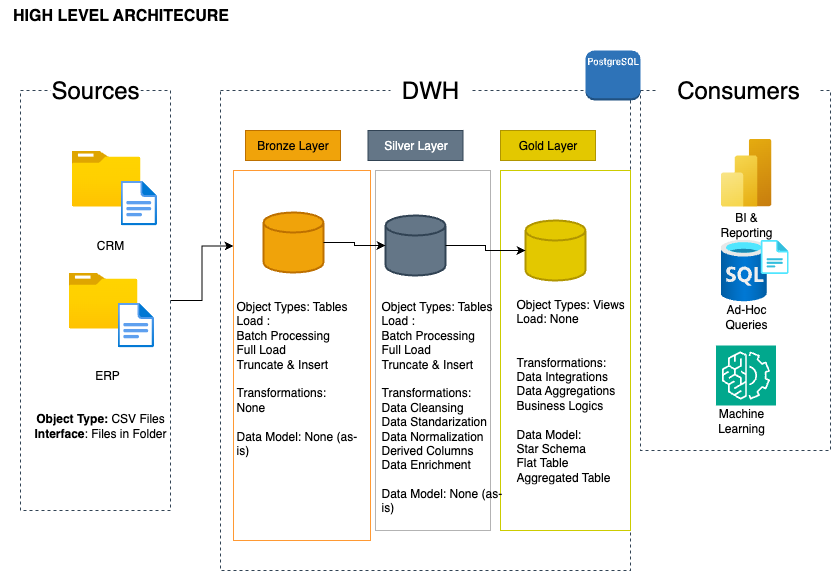

The diagram above was exported from draw.io. Its source (the exported page's mxGraphModel, read from the mxfile embedded in the PNG):
<mxGraphModel dx="946" dy="586" grid="1" gridSize="10" guides="1" tooltips="1" connect="1" arrows="1" fold="1" page="1" pageScale="1" pageWidth="850" pageHeight="1100" math="0" shadow="0">
  <root>
    <mxCell id="0" />
    <mxCell id="1" parent="0" />
    <mxCell id="vTpcg5nzy97BqA1oWJaN-1" value="HIGH LEVEL ARCHITECURE" style="text;html=1;align=center;verticalAlign=middle;resizable=0;points=[];autosize=1;strokeColor=none;fillColor=none;fontSize=16;fontStyle=1" parent="1" vertex="1">
      <mxGeometry x="60" y="30" width="240" height="30" as="geometry" />
    </mxCell>
    <mxCell id="vTpcg5nzy97BqA1oWJaN-25" value="" style="edgeStyle=orthogonalEdgeStyle;rounded=0;orthogonalLoop=1;jettySize=auto;html=1;entryX=0;entryY=0.204;entryDx=0;entryDy=0;entryPerimeter=0;" parent="1" source="vTpcg5nzy97BqA1oWJaN-2" target="vTpcg5nzy97BqA1oWJaN-11" edge="1">
      <mxGeometry relative="1" as="geometry" />
    </mxCell>
    <mxCell id="vTpcg5nzy97BqA1oWJaN-2" value="CRM" style="rounded=0;whiteSpace=wrap;html=1;fillColor=none;fontColor=#ffffff;strokeColor=light-dark(#314354,#0000FF);dashed=1;" parent="1" vertex="1">
      <mxGeometry x="80" y="120" width="150" height="420" as="geometry" />
    </mxCell>
    <mxCell id="vTpcg5nzy97BqA1oWJaN-3" value="&lt;font style=&quot;font-size: 24px;&quot;&gt;Sources&lt;/font&gt;" style="rounded=0;whiteSpace=wrap;html=1;strokeColor=none;" parent="1" vertex="1">
      <mxGeometry x="110" y="100" width="90" height="40" as="geometry" />
    </mxCell>
    <mxCell id="vTpcg5nzy97BqA1oWJaN-4" value="" style="rounded=0;whiteSpace=wrap;html=1;fillColor=none;fontColor=#ffffff;strokeColor=light-dark(#314354,#0000FF);dashed=1;" parent="1" vertex="1">
      <mxGeometry x="280" y="120" width="410" height="480" as="geometry" />
    </mxCell>
    <mxCell id="vTpcg5nzy97BqA1oWJaN-5" value="&lt;font style=&quot;font-size: 24px;&quot;&gt;DWH&lt;/font&gt;" style="rounded=0;whiteSpace=wrap;html=1;strokeColor=none;" parent="1" vertex="1">
      <mxGeometry x="450" y="100" width="80" height="40" as="geometry" />
    </mxCell>
    <mxCell id="vTpcg5nzy97BqA1oWJaN-6" value="" style="rounded=0;whiteSpace=wrap;html=1;fillColor=none;fontColor=#ffffff;strokeColor=light-dark(#314354,#0000FF);dashed=1;" parent="1" vertex="1">
      <mxGeometry x="700" y="120" width="190" height="360" as="geometry" />
    </mxCell>
    <mxCell id="vTpcg5nzy97BqA1oWJaN-7" value="&lt;font style=&quot;font-size: 24px;&quot;&gt;Consumers&lt;/font&gt;" style="rounded=0;whiteSpace=wrap;html=1;strokeColor=none;" parent="1" vertex="1">
      <mxGeometry x="717.5" y="100" width="160" height="40" as="geometry" />
    </mxCell>
    <mxCell id="vTpcg5nzy97BqA1oWJaN-8" value="Bronze&amp;nbsp;&lt;span style=&quot;background-color: transparent; color: light-dark(rgb(0, 0, 0), rgb(237, 237, 237));&quot;&gt;Layer&lt;/span&gt;" style="rounded=0;whiteSpace=wrap;html=1;fillColor=#f0a30a;fontColor=#000000;strokeColor=#BD7000;" parent="1" vertex="1">
      <mxGeometry x="305" y="160" width="95" height="30" as="geometry" />
    </mxCell>
    <mxCell id="vTpcg5nzy97BqA1oWJaN-9" value="Silver Layer" style="rounded=0;whiteSpace=wrap;html=1;fillColor=#647687;fontColor=#ffffff;strokeColor=#314354;" parent="1" vertex="1">
      <mxGeometry x="427.5" y="160" width="95" height="30" as="geometry" />
    </mxCell>
    <mxCell id="vTpcg5nzy97BqA1oWJaN-10" value="Gold Layer" style="rounded=0;whiteSpace=wrap;html=1;fillColor=#e3c800;fontColor=#000000;strokeColor=#B09500;" parent="1" vertex="1">
      <mxGeometry x="560" y="160" width="95" height="30" as="geometry" />
    </mxCell>
    <mxCell id="vTpcg5nzy97BqA1oWJaN-11" value="" style="rounded=0;whiteSpace=wrap;html=1;strokeColor=#FF9933;fillColor=none;" parent="1" vertex="1">
      <mxGeometry x="293" y="200" width="137" height="370" as="geometry" />
    </mxCell>
    <mxCell id="vTpcg5nzy97BqA1oWJaN-12" value="" style="rounded=0;whiteSpace=wrap;html=1;strokeColor=#B3B3B3;fillColor=none;" parent="1" vertex="1">
      <mxGeometry x="435" y="200" width="115" height="360" as="geometry" />
    </mxCell>
    <mxCell id="vTpcg5nzy97BqA1oWJaN-13" value="" style="rounded=0;whiteSpace=wrap;html=1;strokeColor=#CCCC00;fillColor=none;" parent="1" vertex="1">
      <mxGeometry x="560" y="200" width="130" height="360" as="geometry" />
    </mxCell>
    <mxCell id="vTpcg5nzy97BqA1oWJaN-14" value="" style="image;aspect=fixed;html=1;points=[];align=center;fontSize=12;image=img/lib/azure2/general/Folder_Blank.svg;" parent="1" vertex="1">
      <mxGeometry x="131" y="180" width="69" height="56.00000000000001" as="geometry" />
    </mxCell>
    <mxCell id="vTpcg5nzy97BqA1oWJaN-16" value="" style="image;aspect=fixed;html=1;points=[];align=center;fontSize=12;image=img/lib/azure2/general/File.svg;" parent="1" vertex="1">
      <mxGeometry x="180" y="210" width="36.52" height="45" as="geometry" />
    </mxCell>
    <mxCell id="vTpcg5nzy97BqA1oWJaN-17" value="" style="image;aspect=fixed;html=1;points=[];align=center;fontSize=12;image=img/lib/azure2/general/Folder_Blank.svg;" parent="1" vertex="1">
      <mxGeometry x="128" y="302" width="69" height="56.00000000000001" as="geometry" />
    </mxCell>
    <mxCell id="vTpcg5nzy97BqA1oWJaN-18" value="" style="image;aspect=fixed;html=1;points=[];align=center;fontSize=12;image=img/lib/azure2/general/File.svg;" parent="1" vertex="1">
      <mxGeometry x="177" y="332" width="36.52" height="45" as="geometry" />
    </mxCell>
    <mxCell id="vTpcg5nzy97BqA1oWJaN-19" value="CRM" style="text;html=1;align=center;verticalAlign=middle;whiteSpace=wrap;rounded=0;" parent="1" vertex="1">
      <mxGeometry x="140" y="260" width="60" height="30" as="geometry" />
    </mxCell>
    <mxCell id="vTpcg5nzy97BqA1oWJaN-20" value="ERP" style="text;html=1;align=center;verticalAlign=middle;whiteSpace=wrap;rounded=0;" parent="1" vertex="1">
      <mxGeometry x="137" y="390" width="60" height="30" as="geometry" />
    </mxCell>
    <mxCell id="vTpcg5nzy97BqA1oWJaN-21" value="&lt;b&gt;Object Type:&lt;/b&gt; CSV Files&lt;div&gt;&lt;b&gt;Interface&lt;/b&gt;: Files in Folder&lt;/div&gt;" style="text;html=1;align=center;verticalAlign=middle;whiteSpace=wrap;rounded=0;" parent="1" vertex="1">
      <mxGeometry x="80" y="440" width="160" height="30" as="geometry" />
    </mxCell>
    <mxCell id="vTpcg5nzy97BqA1oWJaN-22" value="" style="strokeWidth=2;html=1;shape=mxgraph.flowchart.database;whiteSpace=wrap;fillColor=#f0a30a;fontColor=#000000;strokeColor=#BD7000;" parent="1" vertex="1">
      <mxGeometry x="323" y="242" width="60" height="60" as="geometry" />
    </mxCell>
    <mxCell id="vTpcg5nzy97BqA1oWJaN-23" value="" style="strokeWidth=2;html=1;shape=mxgraph.flowchart.database;whiteSpace=wrap;fillColor=#647687;fontColor=#ffffff;strokeColor=#314354;" parent="1" vertex="1">
      <mxGeometry x="445" y="245" width="60" height="60" as="geometry" />
    </mxCell>
    <mxCell id="vTpcg5nzy97BqA1oWJaN-24" value="" style="strokeWidth=2;html=1;shape=mxgraph.flowchart.database;whiteSpace=wrap;fillColor=#e3c800;fontColor=#000000;strokeColor=#B09500;" parent="1" vertex="1">
      <mxGeometry x="585" y="250" width="60" height="60" as="geometry" />
    </mxCell>
    <mxCell id="vTpcg5nzy97BqA1oWJaN-26" style="edgeStyle=orthogonalEdgeStyle;rounded=0;orthogonalLoop=1;jettySize=auto;html=1;exitX=1;exitY=0.5;exitDx=0;exitDy=0;exitPerimeter=0;entryX=0;entryY=0.5;entryDx=0;entryDy=0;entryPerimeter=0;" parent="1" source="vTpcg5nzy97BqA1oWJaN-22" target="vTpcg5nzy97BqA1oWJaN-23" edge="1">
      <mxGeometry relative="1" as="geometry" />
    </mxCell>
    <mxCell id="vTpcg5nzy97BqA1oWJaN-27" style="edgeStyle=orthogonalEdgeStyle;rounded=0;orthogonalLoop=1;jettySize=auto;html=1;exitX=1;exitY=0.5;exitDx=0;exitDy=0;exitPerimeter=0;entryX=0;entryY=0.5;entryDx=0;entryDy=0;entryPerimeter=0;" parent="1" source="vTpcg5nzy97BqA1oWJaN-23" target="vTpcg5nzy97BqA1oWJaN-24" edge="1">
      <mxGeometry relative="1" as="geometry" />
    </mxCell>
    <mxCell id="vTpcg5nzy97BqA1oWJaN-28" value="Object Types: Tables&lt;div&gt;Load :&amp;nbsp;&lt;/div&gt;&lt;div&gt;Batch Processing&lt;/div&gt;&lt;div&gt;Full Load&lt;/div&gt;&lt;div&gt;Truncate &amp;amp; Insert&lt;/div&gt;&lt;div&gt;&lt;br&gt;&lt;/div&gt;&lt;div&gt;Transformations:&lt;/div&gt;&lt;div&gt;None&lt;/div&gt;&lt;div&gt;&lt;br&gt;&lt;/div&gt;&lt;div&gt;Data Model: None (as-is)&lt;/div&gt;" style="text;strokeColor=none;fillColor=none;align=left;verticalAlign=top;spacingLeft=4;spacingRight=4;overflow=hidden;rotatable=0;points=[[0,0.5],[1,0.5]];portConstraint=eastwest;whiteSpace=wrap;html=1;" parent="1" vertex="1">
      <mxGeometry x="290" y="322" width="140" height="248" as="geometry" />
    </mxCell>
    <mxCell id="vTpcg5nzy97BqA1oWJaN-29" value="Object Types: Tables&lt;div&gt;Load :&amp;nbsp;&lt;/div&gt;&lt;div&gt;Batch Processing&lt;/div&gt;&lt;div&gt;Full Load&lt;/div&gt;&lt;div&gt;Truncate &amp;amp; Insert&lt;/div&gt;&lt;div&gt;&lt;br&gt;&lt;/div&gt;&lt;div&gt;Transformations:&lt;/div&gt;&lt;div&gt;Data Cleansing&lt;/div&gt;&lt;div&gt;Data Standarization&lt;/div&gt;&lt;div&gt;Data Normalization&lt;/div&gt;&lt;div&gt;Derived Columns&lt;/div&gt;&lt;div&gt;Data Enrichment&lt;/div&gt;&lt;div&gt;&lt;br&gt;&lt;/div&gt;&lt;div&gt;Data Model: None (as-is)&lt;/div&gt;" style="text;strokeColor=none;fillColor=none;align=left;verticalAlign=top;spacingLeft=4;spacingRight=4;overflow=hidden;rotatable=0;points=[[0,0.5],[1,0.5]];portConstraint=eastwest;whiteSpace=wrap;html=1;" parent="1" vertex="1">
      <mxGeometry x="435" y="322" width="140" height="248" as="geometry" />
    </mxCell>
    <mxCell id="vTpcg5nzy97BqA1oWJaN-30" value="Object Types: Views&lt;div&gt;Load: None&amp;nbsp;&lt;/div&gt;&lt;div&gt;&lt;br&gt;&lt;/div&gt;&lt;div&gt;&lt;br&gt;&lt;/div&gt;&lt;div&gt;Transformations:&lt;/div&gt;&lt;div&gt;Data Integrations&lt;/div&gt;&lt;div&gt;Data Aggregations&lt;/div&gt;&lt;div&gt;Business Logics&lt;/div&gt;&lt;div&gt;&lt;br&gt;&lt;/div&gt;&lt;div&gt;Data Model:&amp;nbsp;&lt;/div&gt;&lt;div&gt;Star Schema&lt;/div&gt;&lt;div&gt;Flat Table&lt;/div&gt;&lt;div&gt;Aggregated Table&lt;/div&gt;" style="text;strokeColor=none;fillColor=none;align=left;verticalAlign=top;spacingLeft=4;spacingRight=4;overflow=hidden;rotatable=0;points=[[0,0.5],[1,0.5]];portConstraint=eastwest;whiteSpace=wrap;html=1;" parent="1" vertex="1">
      <mxGeometry x="570" y="320" width="140" height="248" as="geometry" />
    </mxCell>
    <mxCell id="vTpcg5nzy97BqA1oWJaN-32" value="" style="image;aspect=fixed;html=1;points=[];align=center;fontSize=12;image=img/lib/azure2/analytics/Power_BI_Embedded.svg;" parent="1" vertex="1">
      <mxGeometry x="780" y="168" width="51" height="68" as="geometry" />
    </mxCell>
    <mxCell id="vTpcg5nzy97BqA1oWJaN-33" value="" style="image;aspect=fixed;html=1;points=[];align=center;fontSize=12;image=img/lib/azure2/databases/SQL_Server_Registries.svg;" parent="1" vertex="1">
      <mxGeometry x="780" y="269" width="68" height="62" as="geometry" />
    </mxCell>
    <mxCell id="vTpcg5nzy97BqA1oWJaN-34" value="" style="sketch=0;points=[[0,0,0],[0.25,0,0],[0.5,0,0],[0.75,0,0],[1,0,0],[0,1,0],[0.25,1,0],[0.5,1,0],[0.75,1,0],[1,1,0],[0,0.25,0],[0,0.5,0],[0,0.75,0],[1,0.25,0],[1,0.5,0],[1,0.75,0]];outlineConnect=0;fontColor=#232F3E;fillColor=#01A88D;strokeColor=#ffffff;dashed=0;verticalLabelPosition=bottom;verticalAlign=top;align=center;html=1;fontSize=12;fontStyle=0;aspect=fixed;shape=mxgraph.aws4.resourceIcon;resIcon=mxgraph.aws4.machine_learning;" parent="1" vertex="1">
      <mxGeometry x="775.5" y="375" width="60" height="60" as="geometry" />
    </mxCell>
    <mxCell id="vTpcg5nzy97BqA1oWJaN-35" value="BI &amp;amp; Reporting" style="text;html=1;align=center;verticalAlign=middle;whiteSpace=wrap;rounded=0;" parent="1" vertex="1">
      <mxGeometry x="776" y="239" width="60" height="30" as="geometry" />
    </mxCell>
    <mxCell id="vTpcg5nzy97BqA1oWJaN-37" value="Ad-Hoc Queries" style="text;html=1;align=center;verticalAlign=middle;whiteSpace=wrap;rounded=0;" parent="1" vertex="1">
      <mxGeometry x="776" y="331" width="60" height="30" as="geometry" />
    </mxCell>
    <mxCell id="vTpcg5nzy97BqA1oWJaN-38" value="Machine Learning" style="text;html=1;align=center;verticalAlign=middle;whiteSpace=wrap;rounded=0;" parent="1" vertex="1">
      <mxGeometry x="771" y="435" width="60" height="30" as="geometry" />
    </mxCell>
    <mxCell id="XlQcj8CYSyfQ0CcRFfw7-1" value="" style="outlineConnect=0;dashed=0;verticalLabelPosition=bottom;verticalAlign=top;align=center;html=1;shape=mxgraph.aws3.postgre_sql_instance;fillColor=#2E73B8;gradientColor=none;" vertex="1" parent="1">
      <mxGeometry x="645" y="80" width="55" height="50" as="geometry" />
    </mxCell>
  </root>
</mxGraphModel>